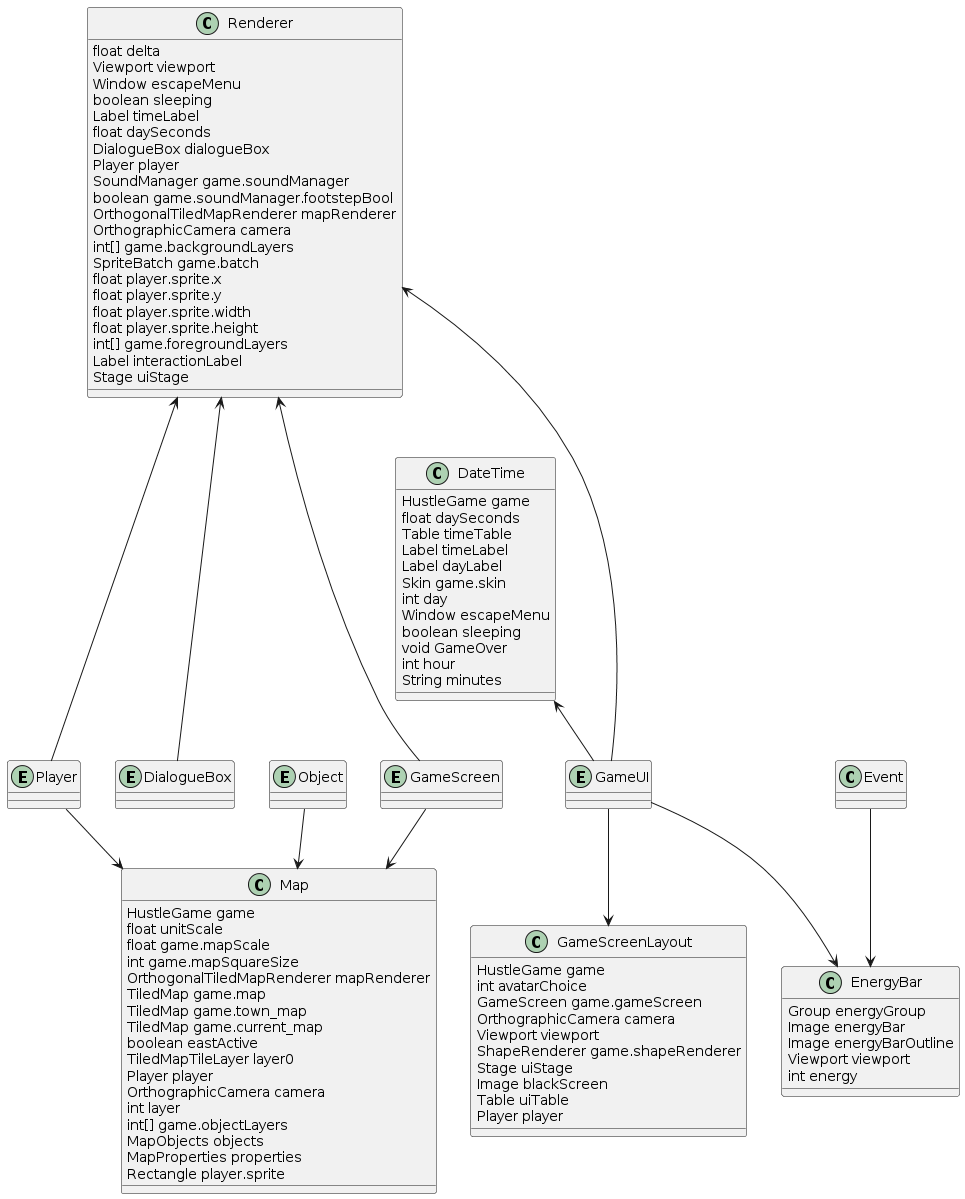

The diagram above was rendered by PlantUML. Its source (embedded in the PNG):
@startuml
entity Player {}

entity GameUI {}

entity GameScreen {}

entity Object {}

entity DialogueBox {}


class GameScreenLayout {
HustleGame game
int avatarChoice
GameScreen game.gameScreen
OrthographicCamera camera
Viewport viewport
ShapeRenderer game.shapeRenderer
Stage uiStage
Image blackScreen
Table uiTable
Player player
}

GameUI --> GameScreenLayout



class EnergyBar {
Group energyGroup
Image energyBar
Image energyBarOutline
Viewport viewport
int energy
}

GameUI --> EnergyBar

Event --> EnergyBar



class DateTime {
HustleGame game
float daySeconds
Table timeTable
Label timeLabel
Label dayLabel
Skin game.skin
int day
Window escapeMenu
boolean sleeping
void GameOver
int hour
String minutes
}

DateTime <-- GameUI



class Map {
HustleGame game
float unitScale
float game.mapScale
int game.mapSquareSize
OrthogonalTiledMapRenderer mapRenderer
TiledMap game.map
TiledMap game.town_map
TiledMap game.current_map
boolean eastActive
TiledMapTileLayer layer0
Player player
OrthographicCamera camera
int layer
int[] game.objectLayers
MapObjects objects
MapProperties properties
Rectangle player.sprite
}

GameScreen --> Map

Player --> Map

Object --> Map



class Renderer {
float delta
Viewport viewport
Window escapeMenu
boolean sleeping
Label timeLabel
float daySeconds
DialogueBox dialogueBox
Player player
SoundManager game.soundManager
boolean game.soundManager.footstepBool
OrthogonalTiledMapRenderer mapRenderer
OrthographicCamera camera
int[] game.backgroundLayers
SpriteBatch game.batch
float player.sprite.x
float player.sprite.y
float player.sprite.width
float player.sprite.height
int[] game.foregroundLayers
Label interactionLabel
Stage uiStage
}

Renderer <--- GameScreen

Renderer <--- Player

Renderer <--- GameUI

Renderer <--- DialogueBox
@enduml